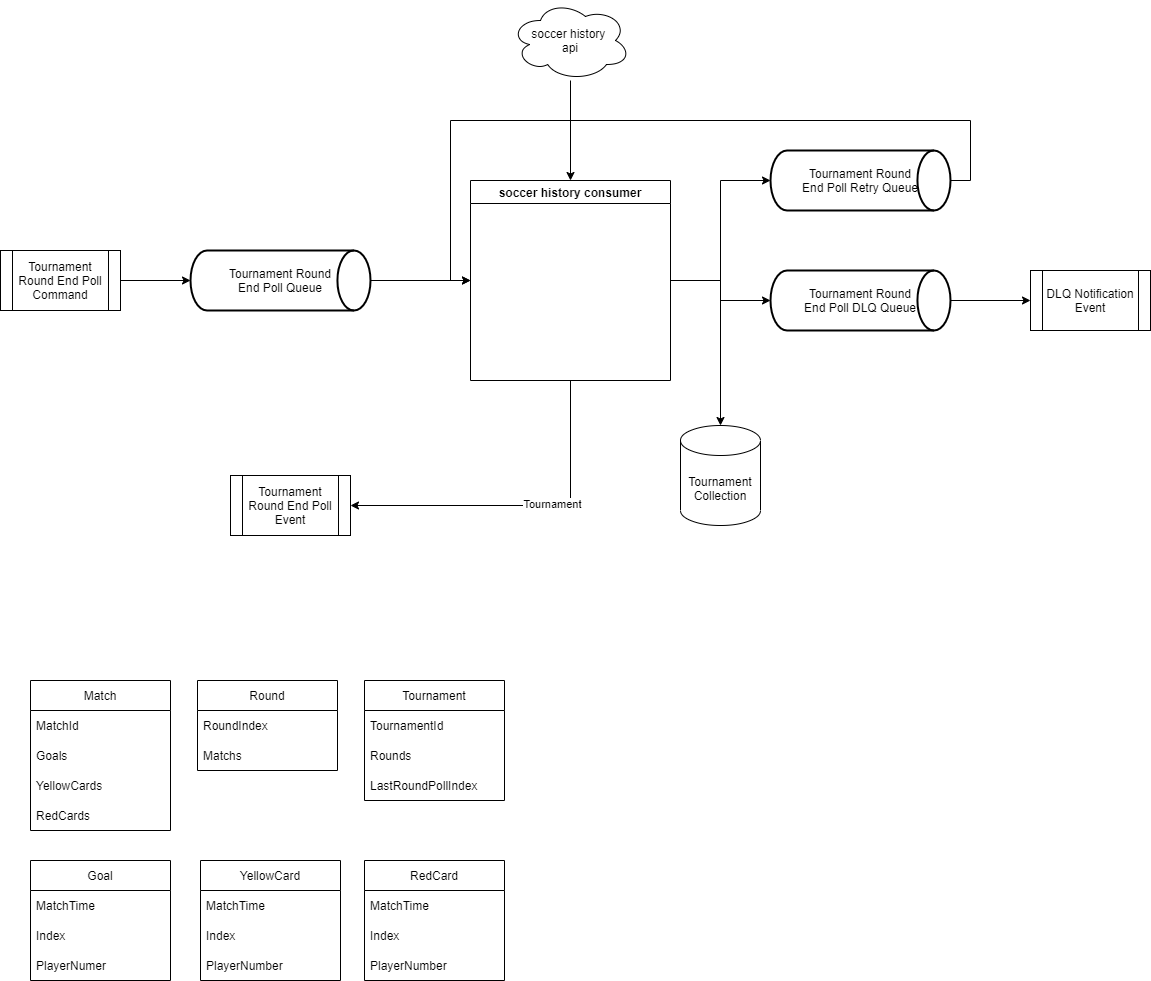

The diagram above was exported from draw.io. Its source (the exported page's mxGraphModel, read from the mxfile embedded in the PNG):
<mxGraphModel dx="4622" dy="1154" grid="1" gridSize="10" guides="1" tooltips="1" connect="1" arrows="1" fold="1" page="1" pageScale="1" pageWidth="827" pageHeight="1169" math="0" shadow="0">
  <root>
    <mxCell id="ON672Pm6HPuDrOS4UuB--0" />
    <mxCell id="ON672Pm6HPuDrOS4UuB--1" parent="ON672Pm6HPuDrOS4UuB--0" />
    <mxCell id="ON672Pm6HPuDrOS4UuB--4" style="edgeStyle=orthogonalEdgeStyle;rounded=0;orthogonalLoop=1;jettySize=auto;html=1;" edge="1" parent="ON672Pm6HPuDrOS4UuB--1" source="ON672Pm6HPuDrOS4UuB--2" target="ON672Pm6HPuDrOS4UuB--3">
      <mxGeometry relative="1" as="geometry" />
    </mxCell>
    <mxCell id="ON672Pm6HPuDrOS4UuB--2" value="soccer history &lt;br&gt;api" style="ellipse;shape=cloud;whiteSpace=wrap;html=1;" vertex="1" parent="ON672Pm6HPuDrOS4UuB--1">
      <mxGeometry x="560" y="110" width="120" height="80" as="geometry" />
    </mxCell>
    <mxCell id="ON672Pm6HPuDrOS4UuB--70" style="edgeStyle=orthogonalEdgeStyle;rounded=0;orthogonalLoop=1;jettySize=auto;html=1;entryX=1;entryY=0.5;entryDx=0;entryDy=0;exitX=0.5;exitY=1;exitDx=0;exitDy=0;" edge="1" parent="ON672Pm6HPuDrOS4UuB--1" source="ON672Pm6HPuDrOS4UuB--3" target="ON672Pm6HPuDrOS4UuB--67">
      <mxGeometry relative="1" as="geometry" />
    </mxCell>
    <mxCell id="ON672Pm6HPuDrOS4UuB--71" value="Tournament" style="edgeLabel;html=1;align=center;verticalAlign=middle;resizable=0;points=[];" vertex="1" connectable="0" parent="ON672Pm6HPuDrOS4UuB--70">
      <mxGeometry x="-0.1652" y="-2" relative="1" as="geometry">
        <mxPoint as="offset" />
      </mxGeometry>
    </mxCell>
    <mxCell id="ON672Pm6HPuDrOS4UuB--73" style="edgeStyle=orthogonalEdgeStyle;rounded=0;orthogonalLoop=1;jettySize=auto;html=1;strokeColor=none;" edge="1" parent="ON672Pm6HPuDrOS4UuB--1" source="ON672Pm6HPuDrOS4UuB--3" target="ON672Pm6HPuDrOS4UuB--72">
      <mxGeometry relative="1" as="geometry" />
    </mxCell>
    <mxCell id="ON672Pm6HPuDrOS4UuB--76" style="edgeStyle=orthogonalEdgeStyle;rounded=0;orthogonalLoop=1;jettySize=auto;html=1;strokeColor=default;" edge="1" parent="ON672Pm6HPuDrOS4UuB--1" source="ON672Pm6HPuDrOS4UuB--3" target="ON672Pm6HPuDrOS4UuB--72">
      <mxGeometry relative="1" as="geometry" />
    </mxCell>
    <mxCell id="ON672Pm6HPuDrOS4UuB--80" style="edgeStyle=orthogonalEdgeStyle;rounded=0;orthogonalLoop=1;jettySize=auto;html=1;entryX=0;entryY=0.5;entryDx=0;entryDy=0;entryPerimeter=0;strokeColor=default;" edge="1" parent="ON672Pm6HPuDrOS4UuB--1" source="ON672Pm6HPuDrOS4UuB--3" target="ON672Pm6HPuDrOS4UuB--78">
      <mxGeometry relative="1" as="geometry" />
    </mxCell>
    <mxCell id="ON672Pm6HPuDrOS4UuB--82" style="edgeStyle=orthogonalEdgeStyle;rounded=0;orthogonalLoop=1;jettySize=auto;html=1;entryX=0;entryY=0.5;entryDx=0;entryDy=0;entryPerimeter=0;strokeColor=default;" edge="1" parent="ON672Pm6HPuDrOS4UuB--1" source="ON672Pm6HPuDrOS4UuB--3" target="ON672Pm6HPuDrOS4UuB--79">
      <mxGeometry relative="1" as="geometry" />
    </mxCell>
    <mxCell id="ON672Pm6HPuDrOS4UuB--3" value="soccer history consumer" style="swimlane;startSize=23;" vertex="1" parent="ON672Pm6HPuDrOS4UuB--1">
      <mxGeometry x="520" y="290" width="200" height="200" as="geometry" />
    </mxCell>
    <mxCell id="ON672Pm6HPuDrOS4UuB--10" value="Match" style="swimlane;fontStyle=0;childLayout=stackLayout;horizontal=1;startSize=30;horizontalStack=0;resizeParent=1;resizeParentMax=0;resizeLast=0;collapsible=1;marginBottom=0;" vertex="1" parent="ON672Pm6HPuDrOS4UuB--1">
      <mxGeometry x="80" y="790" width="140" height="150" as="geometry" />
    </mxCell>
    <mxCell id="ON672Pm6HPuDrOS4UuB--11" value="MatchId" style="text;strokeColor=none;fillColor=none;align=left;verticalAlign=middle;spacingLeft=4;spacingRight=4;overflow=hidden;points=[[0,0.5],[1,0.5]];portConstraint=eastwest;rotatable=0;" vertex="1" parent="ON672Pm6HPuDrOS4UuB--10">
      <mxGeometry y="30" width="140" height="30" as="geometry" />
    </mxCell>
    <mxCell id="ON672Pm6HPuDrOS4UuB--12" value="Goals" style="text;strokeColor=none;fillColor=none;align=left;verticalAlign=middle;spacingLeft=4;spacingRight=4;overflow=hidden;points=[[0,0.5],[1,0.5]];portConstraint=eastwest;rotatable=0;" vertex="1" parent="ON672Pm6HPuDrOS4UuB--10">
      <mxGeometry y="60" width="140" height="30" as="geometry" />
    </mxCell>
    <mxCell id="ON672Pm6HPuDrOS4UuB--13" value="YellowCards" style="text;strokeColor=none;fillColor=none;align=left;verticalAlign=middle;spacingLeft=4;spacingRight=4;overflow=hidden;points=[[0,0.5],[1,0.5]];portConstraint=eastwest;rotatable=0;" vertex="1" parent="ON672Pm6HPuDrOS4UuB--10">
      <mxGeometry y="90" width="140" height="30" as="geometry" />
    </mxCell>
    <mxCell id="ON672Pm6HPuDrOS4UuB--19" value="RedCards" style="text;strokeColor=none;fillColor=none;align=left;verticalAlign=middle;spacingLeft=4;spacingRight=4;overflow=hidden;points=[[0,0.5],[1,0.5]];portConstraint=eastwest;rotatable=0;" vertex="1" parent="ON672Pm6HPuDrOS4UuB--10">
      <mxGeometry y="120" width="140" height="30" as="geometry" />
    </mxCell>
    <mxCell id="ON672Pm6HPuDrOS4UuB--35" value="Goal" style="swimlane;fontStyle=0;childLayout=stackLayout;horizontal=1;startSize=30;horizontalStack=0;resizeParent=1;resizeParentMax=0;resizeLast=0;collapsible=1;marginBottom=0;" vertex="1" parent="ON672Pm6HPuDrOS4UuB--1">
      <mxGeometry x="80" y="970" width="140" height="120" as="geometry" />
    </mxCell>
    <mxCell id="ON672Pm6HPuDrOS4UuB--36" value="MatchTime" style="text;strokeColor=none;fillColor=none;align=left;verticalAlign=middle;spacingLeft=4;spacingRight=4;overflow=hidden;points=[[0,0.5],[1,0.5]];portConstraint=eastwest;rotatable=0;" vertex="1" parent="ON672Pm6HPuDrOS4UuB--35">
      <mxGeometry y="30" width="140" height="30" as="geometry" />
    </mxCell>
    <mxCell id="ON672Pm6HPuDrOS4UuB--37" value="Index" style="text;strokeColor=none;fillColor=none;align=left;verticalAlign=middle;spacingLeft=4;spacingRight=4;overflow=hidden;points=[[0,0.5],[1,0.5]];portConstraint=eastwest;rotatable=0;" vertex="1" parent="ON672Pm6HPuDrOS4UuB--35">
      <mxGeometry y="60" width="140" height="30" as="geometry" />
    </mxCell>
    <mxCell id="ON672Pm6HPuDrOS4UuB--38" value="PlayerNumer" style="text;strokeColor=none;fillColor=none;align=left;verticalAlign=middle;spacingLeft=4;spacingRight=4;overflow=hidden;points=[[0,0.5],[1,0.5]];portConstraint=eastwest;rotatable=0;" vertex="1" parent="ON672Pm6HPuDrOS4UuB--35">
      <mxGeometry y="90" width="140" height="30" as="geometry" />
    </mxCell>
    <mxCell id="ON672Pm6HPuDrOS4UuB--40" value="YellowCard" style="swimlane;fontStyle=0;childLayout=stackLayout;horizontal=1;startSize=30;horizontalStack=0;resizeParent=1;resizeParentMax=0;resizeLast=0;collapsible=1;marginBottom=0;" vertex="1" parent="ON672Pm6HPuDrOS4UuB--1">
      <mxGeometry x="250" y="970" width="140" height="120" as="geometry" />
    </mxCell>
    <mxCell id="ON672Pm6HPuDrOS4UuB--41" value="MatchTime" style="text;strokeColor=none;fillColor=none;align=left;verticalAlign=middle;spacingLeft=4;spacingRight=4;overflow=hidden;points=[[0,0.5],[1,0.5]];portConstraint=eastwest;rotatable=0;" vertex="1" parent="ON672Pm6HPuDrOS4UuB--40">
      <mxGeometry y="30" width="140" height="30" as="geometry" />
    </mxCell>
    <mxCell id="ON672Pm6HPuDrOS4UuB--42" value="Index" style="text;strokeColor=none;fillColor=none;align=left;verticalAlign=middle;spacingLeft=4;spacingRight=4;overflow=hidden;points=[[0,0.5],[1,0.5]];portConstraint=eastwest;rotatable=0;" vertex="1" parent="ON672Pm6HPuDrOS4UuB--40">
      <mxGeometry y="60" width="140" height="30" as="geometry" />
    </mxCell>
    <mxCell id="ON672Pm6HPuDrOS4UuB--43" value="PlayerNumber" style="text;strokeColor=none;fillColor=none;align=left;verticalAlign=middle;spacingLeft=4;spacingRight=4;overflow=hidden;points=[[0,0.5],[1,0.5]];portConstraint=eastwest;rotatable=0;" vertex="1" parent="ON672Pm6HPuDrOS4UuB--40">
      <mxGeometry y="90" width="140" height="30" as="geometry" />
    </mxCell>
    <mxCell id="ON672Pm6HPuDrOS4UuB--50" value="RedCard" style="swimlane;fontStyle=0;childLayout=stackLayout;horizontal=1;startSize=30;horizontalStack=0;resizeParent=1;resizeParentMax=0;resizeLast=0;collapsible=1;marginBottom=0;" vertex="1" parent="ON672Pm6HPuDrOS4UuB--1">
      <mxGeometry x="414" y="970" width="140" height="120" as="geometry" />
    </mxCell>
    <mxCell id="ON672Pm6HPuDrOS4UuB--51" value="MatchTime" style="text;strokeColor=none;fillColor=none;align=left;verticalAlign=middle;spacingLeft=4;spacingRight=4;overflow=hidden;points=[[0,0.5],[1,0.5]];portConstraint=eastwest;rotatable=0;" vertex="1" parent="ON672Pm6HPuDrOS4UuB--50">
      <mxGeometry y="30" width="140" height="30" as="geometry" />
    </mxCell>
    <mxCell id="ON672Pm6HPuDrOS4UuB--52" value="Index" style="text;strokeColor=none;fillColor=none;align=left;verticalAlign=middle;spacingLeft=4;spacingRight=4;overflow=hidden;points=[[0,0.5],[1,0.5]];portConstraint=eastwest;rotatable=0;" vertex="1" parent="ON672Pm6HPuDrOS4UuB--50">
      <mxGeometry y="60" width="140" height="30" as="geometry" />
    </mxCell>
    <mxCell id="ON672Pm6HPuDrOS4UuB--53" value="PlayerNumber" style="text;strokeColor=none;fillColor=none;align=left;verticalAlign=middle;spacingLeft=4;spacingRight=4;overflow=hidden;points=[[0,0.5],[1,0.5]];portConstraint=eastwest;rotatable=0;" vertex="1" parent="ON672Pm6HPuDrOS4UuB--50">
      <mxGeometry y="90" width="140" height="30" as="geometry" />
    </mxCell>
    <mxCell id="ON672Pm6HPuDrOS4UuB--56" value="Round" style="swimlane;fontStyle=0;childLayout=stackLayout;horizontal=1;startSize=30;horizontalStack=0;resizeParent=1;resizeParentMax=0;resizeLast=0;collapsible=1;marginBottom=0;" vertex="1" parent="ON672Pm6HPuDrOS4UuB--1">
      <mxGeometry x="247" y="790" width="140" height="90" as="geometry" />
    </mxCell>
    <mxCell id="ON672Pm6HPuDrOS4UuB--58" value="RoundIndex" style="text;strokeColor=none;fillColor=none;align=left;verticalAlign=middle;spacingLeft=4;spacingRight=4;overflow=hidden;points=[[0,0.5],[1,0.5]];portConstraint=eastwest;rotatable=0;" vertex="1" parent="ON672Pm6HPuDrOS4UuB--56">
      <mxGeometry y="30" width="140" height="30" as="geometry" />
    </mxCell>
    <mxCell id="ON672Pm6HPuDrOS4UuB--59" value="Matchs" style="text;strokeColor=none;fillColor=none;align=left;verticalAlign=middle;spacingLeft=4;spacingRight=4;overflow=hidden;points=[[0,0.5],[1,0.5]];portConstraint=eastwest;rotatable=0;" vertex="1" parent="ON672Pm6HPuDrOS4UuB--56">
      <mxGeometry y="60" width="140" height="30" as="geometry" />
    </mxCell>
    <mxCell id="ON672Pm6HPuDrOS4UuB--61" value="Tournament" style="swimlane;fontStyle=0;childLayout=stackLayout;horizontal=1;startSize=30;horizontalStack=0;resizeParent=1;resizeParentMax=0;resizeLast=0;collapsible=1;marginBottom=0;" vertex="1" parent="ON672Pm6HPuDrOS4UuB--1">
      <mxGeometry x="414" y="790" width="140" height="120" as="geometry" />
    </mxCell>
    <mxCell id="ON672Pm6HPuDrOS4UuB--62" value="TournamentId" style="text;strokeColor=none;fillColor=none;align=left;verticalAlign=middle;spacingLeft=4;spacingRight=4;overflow=hidden;points=[[0,0.5],[1,0.5]];portConstraint=eastwest;rotatable=0;" vertex="1" parent="ON672Pm6HPuDrOS4UuB--61">
      <mxGeometry y="30" width="140" height="30" as="geometry" />
    </mxCell>
    <mxCell id="ON672Pm6HPuDrOS4UuB--63" value="Rounds" style="text;strokeColor=none;fillColor=none;align=left;verticalAlign=middle;spacingLeft=4;spacingRight=4;overflow=hidden;points=[[0,0.5],[1,0.5]];portConstraint=eastwest;rotatable=0;" vertex="1" parent="ON672Pm6HPuDrOS4UuB--61">
      <mxGeometry y="60" width="140" height="30" as="geometry" />
    </mxCell>
    <mxCell id="ON672Pm6HPuDrOS4UuB--77" value="LastRoundPollIndex" style="text;strokeColor=none;fillColor=none;align=left;verticalAlign=middle;spacingLeft=4;spacingRight=4;overflow=hidden;points=[[0,0.5],[1,0.5]];portConstraint=eastwest;rotatable=0;" vertex="1" parent="ON672Pm6HPuDrOS4UuB--61">
      <mxGeometry y="90" width="140" height="30" as="geometry" />
    </mxCell>
    <mxCell id="ON672Pm6HPuDrOS4UuB--68" style="edgeStyle=orthogonalEdgeStyle;rounded=0;orthogonalLoop=1;jettySize=auto;html=1;entryX=0;entryY=0.5;entryDx=0;entryDy=0;entryPerimeter=0;" edge="1" parent="ON672Pm6HPuDrOS4UuB--1" source="ON672Pm6HPuDrOS4UuB--64" target="ON672Pm6HPuDrOS4UuB--66">
      <mxGeometry relative="1" as="geometry" />
    </mxCell>
    <mxCell id="ON672Pm6HPuDrOS4UuB--64" value="Tournament Round End Poll Command" style="shape=process;whiteSpace=wrap;html=1;backgroundOutline=1;" vertex="1" parent="ON672Pm6HPuDrOS4UuB--1">
      <mxGeometry x="50" y="360" width="120" height="60" as="geometry" />
    </mxCell>
    <mxCell id="ON672Pm6HPuDrOS4UuB--69" style="edgeStyle=orthogonalEdgeStyle;rounded=0;orthogonalLoop=1;jettySize=auto;html=1;entryX=0;entryY=0.5;entryDx=0;entryDy=0;" edge="1" parent="ON672Pm6HPuDrOS4UuB--1" source="ON672Pm6HPuDrOS4UuB--66" target="ON672Pm6HPuDrOS4UuB--3">
      <mxGeometry relative="1" as="geometry">
        <mxPoint x="500" y="440" as="targetPoint" />
      </mxGeometry>
    </mxCell>
    <mxCell id="ON672Pm6HPuDrOS4UuB--66" value="&lt;span&gt;Tournament Round&lt;br&gt;End Poll Queue&lt;/span&gt;" style="strokeWidth=2;html=1;shape=mxgraph.flowchart.direct_data;whiteSpace=wrap;" vertex="1" parent="ON672Pm6HPuDrOS4UuB--1">
      <mxGeometry x="240" y="360" width="180" height="60" as="geometry" />
    </mxCell>
    <mxCell id="ON672Pm6HPuDrOS4UuB--67" value="Tournament Round End Poll Event" style="shape=process;whiteSpace=wrap;html=1;backgroundOutline=1;" vertex="1" parent="ON672Pm6HPuDrOS4UuB--1">
      <mxGeometry x="280" y="585" width="120" height="60" as="geometry" />
    </mxCell>
    <mxCell id="ON672Pm6HPuDrOS4UuB--72" value="Tournament Collection" style="shape=cylinder3;whiteSpace=wrap;html=1;boundedLbl=1;backgroundOutline=1;size=15;" vertex="1" parent="ON672Pm6HPuDrOS4UuB--1">
      <mxGeometry x="730" y="535" width="80" height="100" as="geometry" />
    </mxCell>
    <mxCell id="ON672Pm6HPuDrOS4UuB--83" style="edgeStyle=orthogonalEdgeStyle;rounded=0;orthogonalLoop=1;jettySize=auto;html=1;entryX=0;entryY=0.5;entryDx=0;entryDy=0;strokeColor=default;exitX=1;exitY=0.5;exitDx=0;exitDy=0;exitPerimeter=0;" edge="1" parent="ON672Pm6HPuDrOS4UuB--1" source="ON672Pm6HPuDrOS4UuB--78" target="ON672Pm6HPuDrOS4UuB--3">
      <mxGeometry relative="1" as="geometry">
        <Array as="points">
          <mxPoint x="1020" y="290" />
          <mxPoint x="1020" y="230" />
          <mxPoint x="500" y="230" />
          <mxPoint x="500" y="390" />
        </Array>
      </mxGeometry>
    </mxCell>
    <mxCell id="ON672Pm6HPuDrOS4UuB--78" value="&lt;span&gt;Tournament Round&lt;br&gt;End Poll Retry Queue&lt;/span&gt;" style="strokeWidth=2;html=1;shape=mxgraph.flowchart.direct_data;whiteSpace=wrap;" vertex="1" parent="ON672Pm6HPuDrOS4UuB--1">
      <mxGeometry x="820" y="260" width="180" height="60" as="geometry" />
    </mxCell>
    <mxCell id="ON672Pm6HPuDrOS4UuB--85" style="edgeStyle=orthogonalEdgeStyle;rounded=0;orthogonalLoop=1;jettySize=auto;html=1;strokeColor=default;" edge="1" parent="ON672Pm6HPuDrOS4UuB--1" source="ON672Pm6HPuDrOS4UuB--79" target="ON672Pm6HPuDrOS4UuB--84">
      <mxGeometry relative="1" as="geometry" />
    </mxCell>
    <mxCell id="ON672Pm6HPuDrOS4UuB--79" value="&lt;span&gt;Tournament Round&lt;br&gt;End Poll DLQ Queue&lt;/span&gt;" style="strokeWidth=2;html=1;shape=mxgraph.flowchart.direct_data;whiteSpace=wrap;" vertex="1" parent="ON672Pm6HPuDrOS4UuB--1">
      <mxGeometry x="820" y="380" width="180" height="60" as="geometry" />
    </mxCell>
    <mxCell id="ON672Pm6HPuDrOS4UuB--84" value="DLQ Notification Event" style="shape=process;whiteSpace=wrap;html=1;backgroundOutline=1;" vertex="1" parent="ON672Pm6HPuDrOS4UuB--1">
      <mxGeometry x="1080" y="380" width="120" height="60" as="geometry" />
    </mxCell>
  </root>
</mxGraphModel>